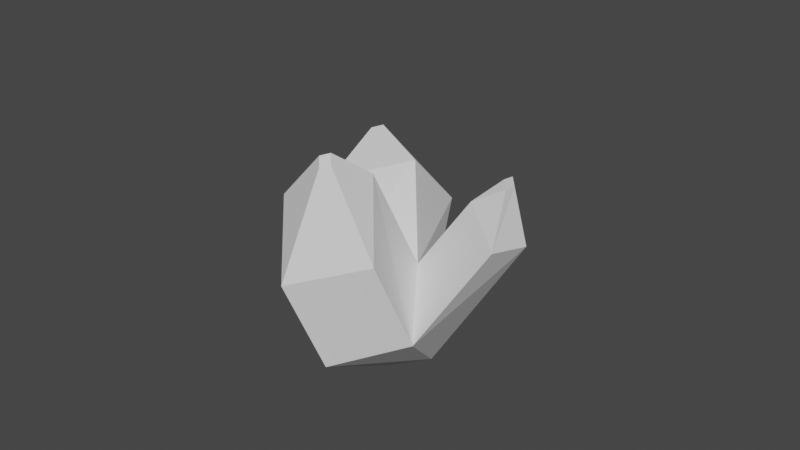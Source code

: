 # Source: mineral.blend  (saved by Blender 3.4.6; exported with 4.5.12 LTS)
import bpy
from mathutils import Matrix  # noqa: F401  (used for matrix-valued properties, if any)

bpy.ops.wm.read_factory_settings(use_empty=True)
scene = bpy.context.scene
scene.name = 'Scene'

# ---- collections
col_collection = bpy.data.collections.new('Collection'); scene.collection.children.link(col_collection)

# ---- world
world_world = bpy.data.worlds.new('World'); scene.world = world_world
world_world.use_nodes = True; world_world.node_tree.nodes.clear()
_N = world_world.node_tree.nodes; _L = world_world.node_tree.links
n0 = _N.new('ShaderNodeOutputWorld'); n0.name = 'World Output'; n0.location = (300, 300)
n1 = _N.new('ShaderNodeBackground'); n1.name = 'Background'; n1.location = (10, 300)
n1.inputs[0].default_value = (0.05088, 0.05088, 0.05088, 1.0)
_L.new(n1.outputs[0], n0.inputs[0])
n0.is_active_output = True
world_world.color = (0.05088, 0.05088, 0.05088)
world_world.use_sun_shadow = False
world_world.sun_shadow_jitter_overblur = 0.0

# ---- meshes
me_cube_001 = bpy.data.meshes.new('Cube.001')
me_cube_001.from_pydata([(-0.5089, -0.4822, -1.0), (-1.0, -1.0, 1.0), (-0.5089, 0.5186, -1.0), (-1.0, 1.0, 1.0), (0.4919, -0.4822, -1.0), (0.9319, -0.8543, 0.999), (0.4578, 0.5915, -1.001), (1.001, 0.978, 0.7899), (-1.037, 0.1445, 2.788), (-1.037, 2.144, 2.788), (0.9634, 2.144, 2.788), (0.9634, 0.1445, 2.788), (-0.6719, 2.954, 1.54), (-0.6719, 2.954, -0.4596), (1.328, 2.954, -0.4596), (1.328, 2.954, 1.54), (2.49, 1.761, 1.505), (3.026, 2.109, 0.3058), (3.377, 0.8468, 0.9007), (2.986, 0.3986, 1.856), (0.3376, 1.936, 3.837), (0.3376, 2.187, 3.837), (0.5884, 2.187, 3.837), (0.5884, 1.936, 3.837), (-0.6719, 2.954, 1.54), (-0.6719, 2.954, -0.4596), (1.328, 2.954, -0.4596), (1.328, 2.954, 1.54), (0.1338, 4.227, 1.134), (0.1338, 4.227, 0.8505), (0.4172, 4.227, 0.8505), (0.4172, 4.227, 1.134), (3.254, 2.019, 1.639), (3.344, 2.184, 1.372), (3.423, 1.873, 1.537), (3.333, 1.707, 1.804), (1.001, 0.978, 0.7899), (0.9319, -0.8543, 0.999), (2.49, 1.761, 1.505), (2.986, 0.3986, 1.856), (-1.622, 0.3117, -0.3117), (-1.622, -0.3117, -0.3117), (-1.622, -0.3117, 0.3117), (-1.622, 0.3117, 0.3117)], [], [(1, 3, 43, 42), (3, 7, 15, 12), (5, 4, 18, 19), (4, 5, 1, 0), (2, 6, 4, 0), (3, 1, 8, 9), (10, 9, 21, 22), (1, 5, 11, 8), (7, 3, 9, 10), (5, 7, 10, 11), (12, 15, 27, 24), (2, 3, 12, 13), (7, 6, 14, 15), (6, 2, 13, 14), (16, 19, 35, 32), (4, 6, 17, 18), (7, 5, 37, 36), (6, 7, 16, 17), (22, 21, 20, 23), (11, 10, 22, 23), (9, 8, 20, 21), (8, 11, 23, 20), (25, 24, 28, 29), (13, 12, 24, 25), (15, 14, 26, 27), (14, 13, 25, 26), (29, 28, 31, 30), (27, 26, 30, 31), (26, 25, 29, 30), (24, 27, 31, 28), (33, 32, 35, 34), (17, 16, 32, 33), (19, 18, 34, 35), (18, 17, 33, 34), (36, 37, 39, 38), (19, 16, 38, 39), (16, 7, 36, 38), (5, 19, 39, 37), (41, 42, 43, 40), (2, 0, 41, 40), (3, 2, 40, 43), (0, 1, 42, 41)])
_uv = me_cube_001.uv_layers.new(name='UVMap')
_uv.uv.foreach_set('vector', [0.625, 0.0, 0.625, 0.25, 0.625, 0.25, 0.625, 0.0, 0.625, 0.25, 0.625, 0.5, 0.625, 0.5, 0.625, 0.25, 0.625, 0.75, 0.375, 0.75, 0.375, 0.75, 0.625, 0.75, 0.375, 0.75, 0.625, 0.75, 0.625, 1.0, 0.375, 1.0, 0.125, 0.5, 0.375, 0.5, 0.375, 0.75, 0.125, 0.75, 0.625, 0.25, 0.625, 0.0, 0.625, 0.0, 0.625, 0.25, 0.625, 0.5, 0.625, 0.25, 0.625, 0.25, 0.625, 0.5, 0.625, 1.0, 0.625, 0.75, 0.625, 0.75, 0.625, 1.0, 0.625, 0.5, 0.625, 0.25, 0.625, 0.25, 0.625, 0.5, 0.625, 0.75, 0.625, 0.5, 0.625, 0.5, 0.625, 0.75, 0.625, 0.25, 0.625, 0.5, 0.625, 0.5, 0.625, 0.25, 0.375, 0.25, 0.625, 0.25, 0.625, 0.25, 0.375, 0.25, 0.625, 0.5, 0.375, 0.5, 0.375, 0.5, 0.625, 0.5, 0.375, 0.5, 0.125, 0.5, 0.125, 0.5, 0.375, 0.5, 0.625, 0.5, 0.625, 0.75, 0.625, 0.75, 0.625, 0.5, 0.375, 0.75, 0.375, 0.5, 0.375, 0.5, 0.375, 0.75, 0.625, 0.5, 0.625, 0.75, 0.625, 0.75, 0.625, 0.5, 0.375, 0.5, 0.625, 0.5, 0.625, 0.5, 0.375, 0.5, 0.625, 0.5, 0.875, 0.5, 0.875, 0.75, 0.625, 0.75, 0.625, 0.75, 0.625, 0.5, 0.625, 0.5, 0.625, 0.75, 0.625, 0.25, 0.625, 0.0, 0.625, 0.0, 0.625, 0.25, 0.625, 1.0, 0.625, 0.75, 0.625, 0.75, 0.625, 1.0, 0.375, 0.25, 0.625, 0.25, 0.625, 0.25, 0.375, 0.25, 0.375, 0.25, 0.625, 0.25, 0.625, 0.25, 0.375, 0.25, 0.625, 0.5, 0.375, 0.5, 0.375, 0.5, 0.625, 0.5, 0.375, 0.5, 0.125, 0.5, 0.125, 0.5, 0.375, 0.5, 0.375, 0.25, 0.625, 0.25, 0.625, 0.5, 0.375, 0.5, 0.625, 0.5, 0.375, 0.5, 0.375, 0.5, 0.625, 0.5, 0.375, 0.5, 0.125, 0.5, 0.125, 0.5, 0.375, 0.5, 0.625, 0.25, 0.625, 0.5, 0.625, 0.5, 0.625, 0.25, 0.375, 0.5, 0.625, 0.5, 0.625, 0.75, 0.375, 0.75, 0.375, 0.5, 0.625, 0.5, 0.625, 0.5, 0.375, 0.5, 0.625, 0.75, 0.375, 0.75, 0.375, 0.75, 0.625, 0.75, 0.375, 0.75, 0.375, 0.5, 0.375, 0.5, 0.375, 0.75, 0.625, 0.5, 0.625, 0.75, 0.625, 0.75, 0.625, 0.5, 0.625, 0.75, 0.625, 0.5, 0.625, 0.5, 0.625, 0.75, 0.625, 0.5, 0.625, 0.5, 0.625, 0.5, 0.625, 0.5, 0.625, 0.75, 0.625, 0.75, 0.625, 0.75, 0.625, 0.75, 0.375, 0.0, 0.625, 0.0, 0.625, 0.25, 0.375, 0.25, 0.125, 0.5, 0.125, 0.75, 0.125, 0.75, 0.125, 0.5, 0.625, 0.25, 0.375, 0.25, 0.375, 0.25, 0.625, 0.25, 0.375, 1.0, 0.625, 1.0, 0.625, 1.0, 0.375, 1.0])
me_cube_001.update()

# ---- objects
ob_cube = bpy.data.objects.new('Cube', me_cube_001)

# ---- transforms, parenting, visibility, modifiers, constraints
ob_cube.location = (0.0, 0.0, 0.0)
ob_cube.rotation_euler = (0.7185, -0.3444, 0.4294)

# ---- collection membership
col_collection.objects.link(ob_cube)

# ---- scene / render settings (as saved in the file)
scene.frame_start = 1; scene.frame_end = 250; scene.frame_set(1)
scene.render.engine = 'BLENDER_EEVEE_NEXT'
scene.cycles.sampling_pattern = 'TABULATED_SOBOL'
scene.cycles.use_light_tree = False
scene.view_settings.view_transform = 'Filmic'
bpy.context.view_layer.update()

# ---- added for rendering (the .blend has no active camera and no usable light): camera, sun
cam_auto = bpy.data.cameras.new('AutoCamera')
cam_auto.lens = 50.0
cam_auto.sensor_width = 36.0
cam_auto.clip_end = 1000.0
ob_auto_camera = bpy.data.objects.new('AutoCamera', cam_auto)
scene.collection.objects.link(ob_auto_camera)
ob_auto_camera.location = (12.8889, -15.1577, 12.62)
ob_auto_camera.rotation_euler = (1.09748, -7.21219e-08, 0.694738)
scene.camera = ob_auto_camera
light_auto_sun = bpy.data.lights.new('AutoSun', 'SUN')
light_auto_sun.energy = 3.0
light_auto_sun.angle = 0.0523599
ob_auto_sun = bpy.data.objects.new('AutoSun', light_auto_sun)
scene.collection.objects.link(ob_auto_sun)
ob_auto_sun.rotation_euler = (0.872665, 0.174533, 0.523599)
bpy.context.view_layer.update()
